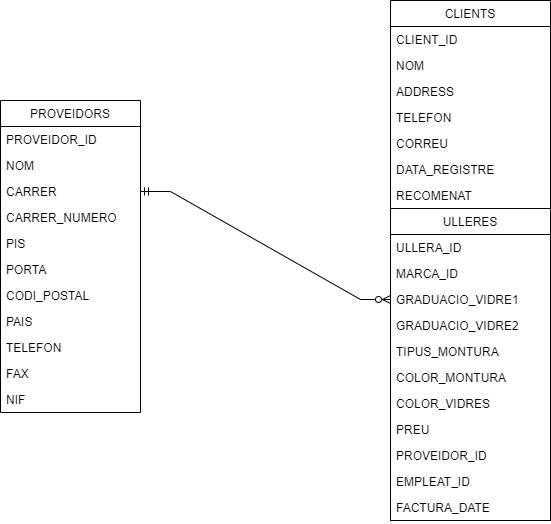

The diagram above was exported from draw.io. Its source (the exported page's mxGraphModel, read from the mxfile embedded in the PNG):
<mxGraphModel dx="1422" dy="762" grid="1" gridSize="10" guides="1" tooltips="1" connect="1" arrows="1" fold="1" page="1" pageScale="1" pageWidth="1169" pageHeight="827" math="0" shadow="0">
  <root>
    <mxCell id="0" />
    <mxCell id="1" parent="0" />
    <mxCell id="8J47KlfX_FNOscI8htt4-23" value="PROVEIDORS" style="swimlane;fontStyle=0;childLayout=stackLayout;horizontal=1;startSize=26;fillColor=none;horizontalStack=0;resizeParent=1;resizeParentMax=0;resizeLast=0;collapsible=1;marginBottom=0;" parent="1" vertex="1">
      <mxGeometry x="170" y="320" width="140" height="312" as="geometry" />
    </mxCell>
    <mxCell id="8J47KlfX_FNOscI8htt4-24" value="PROVEIDOR_ID" style="text;strokeColor=none;fillColor=none;align=left;verticalAlign=top;spacingLeft=4;spacingRight=4;overflow=hidden;rotatable=0;points=[[0,0.5],[1,0.5]];portConstraint=eastwest;" parent="8J47KlfX_FNOscI8htt4-23" vertex="1">
      <mxGeometry y="26" width="140" height="26" as="geometry" />
    </mxCell>
    <mxCell id="8J47KlfX_FNOscI8htt4-25" value="NOM" style="text;strokeColor=none;fillColor=none;align=left;verticalAlign=top;spacingLeft=4;spacingRight=4;overflow=hidden;rotatable=0;points=[[0,0.5],[1,0.5]];portConstraint=eastwest;" parent="8J47KlfX_FNOscI8htt4-23" vertex="1">
      <mxGeometry y="52" width="140" height="26" as="geometry" />
    </mxCell>
    <mxCell id="8J47KlfX_FNOscI8htt4-26" value="CARRER" style="text;strokeColor=none;fillColor=none;align=left;verticalAlign=top;spacingLeft=4;spacingRight=4;overflow=hidden;rotatable=0;points=[[0,0.5],[1,0.5]];portConstraint=eastwest;" parent="8J47KlfX_FNOscI8htt4-23" vertex="1">
      <mxGeometry y="78" width="140" height="26" as="geometry" />
    </mxCell>
    <mxCell id="8J47KlfX_FNOscI8htt4-49" value="CARRER_NUMERO" style="text;strokeColor=none;fillColor=none;align=left;verticalAlign=top;spacingLeft=4;spacingRight=4;overflow=hidden;rotatable=0;points=[[0,0.5],[1,0.5]];portConstraint=eastwest;" parent="8J47KlfX_FNOscI8htt4-23" vertex="1">
      <mxGeometry y="104" width="140" height="26" as="geometry" />
    </mxCell>
    <mxCell id="8J47KlfX_FNOscI8htt4-50" value="PIS" style="text;strokeColor=none;fillColor=none;align=left;verticalAlign=top;spacingLeft=4;spacingRight=4;overflow=hidden;rotatable=0;points=[[0,0.5],[1,0.5]];portConstraint=eastwest;" parent="8J47KlfX_FNOscI8htt4-23" vertex="1">
      <mxGeometry y="130" width="140" height="26" as="geometry" />
    </mxCell>
    <mxCell id="8J47KlfX_FNOscI8htt4-51" value="PORTA" style="text;strokeColor=none;fillColor=none;align=left;verticalAlign=top;spacingLeft=4;spacingRight=4;overflow=hidden;rotatable=0;points=[[0,0.5],[1,0.5]];portConstraint=eastwest;" parent="8J47KlfX_FNOscI8htt4-23" vertex="1">
      <mxGeometry y="156" width="140" height="26" as="geometry" />
    </mxCell>
    <mxCell id="8J47KlfX_FNOscI8htt4-52" value="CODI_POSTAL" style="text;strokeColor=none;fillColor=none;align=left;verticalAlign=top;spacingLeft=4;spacingRight=4;overflow=hidden;rotatable=0;points=[[0,0.5],[1,0.5]];portConstraint=eastwest;" parent="8J47KlfX_FNOscI8htt4-23" vertex="1">
      <mxGeometry y="182" width="140" height="26" as="geometry" />
    </mxCell>
    <mxCell id="8J47KlfX_FNOscI8htt4-53" value="PAIS" style="text;strokeColor=none;fillColor=none;align=left;verticalAlign=top;spacingLeft=4;spacingRight=4;overflow=hidden;rotatable=0;points=[[0,0.5],[1,0.5]];portConstraint=eastwest;" parent="8J47KlfX_FNOscI8htt4-23" vertex="1">
      <mxGeometry y="208" width="140" height="26" as="geometry" />
    </mxCell>
    <mxCell id="8J47KlfX_FNOscI8htt4-54" value="TELEFON" style="text;strokeColor=none;fillColor=none;align=left;verticalAlign=top;spacingLeft=4;spacingRight=4;overflow=hidden;rotatable=0;points=[[0,0.5],[1,0.5]];portConstraint=eastwest;" parent="8J47KlfX_FNOscI8htt4-23" vertex="1">
      <mxGeometry y="234" width="140" height="26" as="geometry" />
    </mxCell>
    <mxCell id="8J47KlfX_FNOscI8htt4-55" value="FAX" style="text;strokeColor=none;fillColor=none;align=left;verticalAlign=top;spacingLeft=4;spacingRight=4;overflow=hidden;rotatable=0;points=[[0,0.5],[1,0.5]];portConstraint=eastwest;" parent="8J47KlfX_FNOscI8htt4-23" vertex="1">
      <mxGeometry y="260" width="140" height="26" as="geometry" />
    </mxCell>
    <mxCell id="8J47KlfX_FNOscI8htt4-63" value="NIF" style="text;strokeColor=none;fillColor=none;align=left;verticalAlign=top;spacingLeft=4;spacingRight=4;overflow=hidden;rotatable=0;points=[[0,0.5],[1,0.5]];portConstraint=eastwest;" parent="8J47KlfX_FNOscI8htt4-23" vertex="1">
      <mxGeometry y="286" width="140" height="26" as="geometry" />
    </mxCell>
    <mxCell id="8J47KlfX_FNOscI8htt4-42" value="CLIENTS" style="swimlane;fontStyle=0;childLayout=stackLayout;horizontal=1;startSize=26;fillColor=none;horizontalStack=0;resizeParent=1;resizeParentMax=0;resizeLast=0;collapsible=1;marginBottom=0;" parent="1" vertex="1">
      <mxGeometry x="560" y="220" width="160" height="520" as="geometry" />
    </mxCell>
    <mxCell id="8J47KlfX_FNOscI8htt4-43" value="CLIENT_ID" style="text;strokeColor=none;fillColor=none;align=left;verticalAlign=top;spacingLeft=4;spacingRight=4;overflow=hidden;rotatable=0;points=[[0,0.5],[1,0.5]];portConstraint=eastwest;" parent="8J47KlfX_FNOscI8htt4-42" vertex="1">
      <mxGeometry y="26" width="160" height="26" as="geometry" />
    </mxCell>
    <mxCell id="8J47KlfX_FNOscI8htt4-44" value="NOM" style="text;strokeColor=none;fillColor=none;align=left;verticalAlign=top;spacingLeft=4;spacingRight=4;overflow=hidden;rotatable=0;points=[[0,0.5],[1,0.5]];portConstraint=eastwest;" parent="8J47KlfX_FNOscI8htt4-42" vertex="1">
      <mxGeometry y="52" width="160" height="26" as="geometry" />
    </mxCell>
    <mxCell id="8J47KlfX_FNOscI8htt4-45" value="ADDRESS" style="text;strokeColor=none;fillColor=none;align=left;verticalAlign=top;spacingLeft=4;spacingRight=4;overflow=hidden;rotatable=0;points=[[0,0.5],[1,0.5]];portConstraint=eastwest;" parent="8J47KlfX_FNOscI8htt4-42" vertex="1">
      <mxGeometry y="78" width="160" height="26" as="geometry" />
    </mxCell>
    <mxCell id="8J47KlfX_FNOscI8htt4-64" value="TELEFON" style="text;strokeColor=none;fillColor=none;align=left;verticalAlign=top;spacingLeft=4;spacingRight=4;overflow=hidden;rotatable=0;points=[[0,0.5],[1,0.5]];portConstraint=eastwest;" parent="8J47KlfX_FNOscI8htt4-42" vertex="1">
      <mxGeometry y="104" width="160" height="26" as="geometry" />
    </mxCell>
    <mxCell id="8J47KlfX_FNOscI8htt4-65" value="CORREU" style="text;strokeColor=none;fillColor=none;align=left;verticalAlign=top;spacingLeft=4;spacingRight=4;overflow=hidden;rotatable=0;points=[[0,0.5],[1,0.5]];portConstraint=eastwest;" parent="8J47KlfX_FNOscI8htt4-42" vertex="1">
      <mxGeometry y="130" width="160" height="26" as="geometry" />
    </mxCell>
    <mxCell id="8J47KlfX_FNOscI8htt4-66" value="DATA_REGISTRE" style="text;strokeColor=none;fillColor=none;align=left;verticalAlign=top;spacingLeft=4;spacingRight=4;overflow=hidden;rotatable=0;points=[[0,0.5],[1,0.5]];portConstraint=eastwest;" parent="8J47KlfX_FNOscI8htt4-42" vertex="1">
      <mxGeometry y="156" width="160" height="26" as="geometry" />
    </mxCell>
    <mxCell id="8J47KlfX_FNOscI8htt4-67" value="RECOMENAT" style="text;strokeColor=none;fillColor=none;align=left;verticalAlign=top;spacingLeft=4;spacingRight=4;overflow=hidden;rotatable=0;points=[[0,0.5],[1,0.5]];portConstraint=eastwest;" parent="8J47KlfX_FNOscI8htt4-42" vertex="1">
      <mxGeometry y="182" width="160" height="26" as="geometry" />
    </mxCell>
    <mxCell id="8J47KlfX_FNOscI8htt4-29" value="ULLERES" style="swimlane;fontStyle=0;childLayout=stackLayout;horizontal=1;startSize=26;fillColor=none;horizontalStack=0;resizeParent=1;resizeParentMax=0;resizeLast=0;collapsible=1;marginBottom=0;" parent="8J47KlfX_FNOscI8htt4-42" vertex="1">
      <mxGeometry y="208" width="160" height="312" as="geometry" />
    </mxCell>
    <mxCell id="8J47KlfX_FNOscI8htt4-30" value="ULLERA_ID" style="text;strokeColor=none;fillColor=none;align=left;verticalAlign=top;spacingLeft=4;spacingRight=4;overflow=hidden;rotatable=0;points=[[0,0.5],[1,0.5]];portConstraint=eastwest;" parent="8J47KlfX_FNOscI8htt4-29" vertex="1">
      <mxGeometry y="26" width="160" height="26" as="geometry" />
    </mxCell>
    <mxCell id="8J47KlfX_FNOscI8htt4-31" value="MARCA_ID" style="text;strokeColor=none;fillColor=none;align=left;verticalAlign=top;spacingLeft=4;spacingRight=4;overflow=hidden;rotatable=0;points=[[0,0.5],[1,0.5]];portConstraint=eastwest;" parent="8J47KlfX_FNOscI8htt4-29" vertex="1">
      <mxGeometry y="52" width="160" height="26" as="geometry" />
    </mxCell>
    <mxCell id="8J47KlfX_FNOscI8htt4-32" value="GRADUACIO_VIDRE1" style="text;strokeColor=none;fillColor=none;align=left;verticalAlign=top;spacingLeft=4;spacingRight=4;overflow=hidden;rotatable=0;points=[[0,0.5],[1,0.5]];portConstraint=eastwest;" parent="8J47KlfX_FNOscI8htt4-29" vertex="1">
      <mxGeometry y="78" width="160" height="26" as="geometry" />
    </mxCell>
    <mxCell id="8J47KlfX_FNOscI8htt4-56" value="GRADUACIO_VIDRE2" style="text;strokeColor=none;fillColor=none;align=left;verticalAlign=top;spacingLeft=4;spacingRight=4;overflow=hidden;rotatable=0;points=[[0,0.5],[1,0.5]];portConstraint=eastwest;" parent="8J47KlfX_FNOscI8htt4-29" vertex="1">
      <mxGeometry y="104" width="160" height="26" as="geometry" />
    </mxCell>
    <mxCell id="8J47KlfX_FNOscI8htt4-57" value="TIPUS_MONTURA" style="text;strokeColor=none;fillColor=none;align=left;verticalAlign=top;spacingLeft=4;spacingRight=4;overflow=hidden;rotatable=0;points=[[0,0.5],[1,0.5]];portConstraint=eastwest;" parent="8J47KlfX_FNOscI8htt4-29" vertex="1">
      <mxGeometry y="130" width="160" height="26" as="geometry" />
    </mxCell>
    <mxCell id="8J47KlfX_FNOscI8htt4-58" value="COLOR_MONTURA" style="text;strokeColor=none;fillColor=none;align=left;verticalAlign=top;spacingLeft=4;spacingRight=4;overflow=hidden;rotatable=0;points=[[0,0.5],[1,0.5]];portConstraint=eastwest;" parent="8J47KlfX_FNOscI8htt4-29" vertex="1">
      <mxGeometry y="156" width="160" height="26" as="geometry" />
    </mxCell>
    <mxCell id="8J47KlfX_FNOscI8htt4-59" value="COLOR_VIDRES" style="text;strokeColor=none;fillColor=none;align=left;verticalAlign=top;spacingLeft=4;spacingRight=4;overflow=hidden;rotatable=0;points=[[0,0.5],[1,0.5]];portConstraint=eastwest;" parent="8J47KlfX_FNOscI8htt4-29" vertex="1">
      <mxGeometry y="182" width="160" height="26" as="geometry" />
    </mxCell>
    <mxCell id="8J47KlfX_FNOscI8htt4-60" value="PREU" style="text;strokeColor=none;fillColor=none;align=left;verticalAlign=top;spacingLeft=4;spacingRight=4;overflow=hidden;rotatable=0;points=[[0,0.5],[1,0.5]];portConstraint=eastwest;" parent="8J47KlfX_FNOscI8htt4-29" vertex="1">
      <mxGeometry y="208" width="160" height="26" as="geometry" />
    </mxCell>
    <mxCell id="8J47KlfX_FNOscI8htt4-83" value="PROVEIDOR_ID" style="text;strokeColor=none;fillColor=none;align=left;verticalAlign=top;spacingLeft=4;spacingRight=4;overflow=hidden;rotatable=0;points=[[0,0.5],[1,0.5]];portConstraint=eastwest;" parent="8J47KlfX_FNOscI8htt4-29" vertex="1">
      <mxGeometry y="234" width="160" height="26" as="geometry" />
    </mxCell>
    <mxCell id="NIz6kaVvBhc24W79tqIr-8" value="EMPLEAT_ID" style="text;strokeColor=none;fillColor=none;align=left;verticalAlign=top;spacingLeft=4;spacingRight=4;overflow=hidden;rotatable=0;points=[[0,0.5],[1,0.5]];portConstraint=eastwest;" parent="8J47KlfX_FNOscI8htt4-29" vertex="1">
      <mxGeometry y="260" width="160" height="26" as="geometry" />
    </mxCell>
    <mxCell id="NIz6kaVvBhc24W79tqIr-9" value="FACTURA_DATE" style="text;strokeColor=none;fillColor=none;align=left;verticalAlign=top;spacingLeft=4;spacingRight=4;overflow=hidden;rotatable=0;points=[[0,0.5],[1,0.5]];portConstraint=eastwest;" parent="8J47KlfX_FNOscI8htt4-29" vertex="1">
      <mxGeometry y="286" width="160" height="26" as="geometry" />
    </mxCell>
    <mxCell id="8J47KlfX_FNOscI8htt4-107" value="" style="edgeStyle=entityRelationEdgeStyle;fontSize=12;html=1;endArrow=ERzeroToMany;startArrow=ERmandOne;rounded=0;entryX=0;entryY=0.5;entryDx=0;entryDy=0;exitX=1;exitY=0.5;exitDx=0;exitDy=0;" parent="1" source="8J47KlfX_FNOscI8htt4-26" target="8J47KlfX_FNOscI8htt4-32" edge="1">
      <mxGeometry width="100" height="100" relative="1" as="geometry">
        <mxPoint x="350" y="420" as="sourcePoint" />
        <mxPoint x="470" y="420" as="targetPoint" />
      </mxGeometry>
    </mxCell>
  </root>
</mxGraphModel>